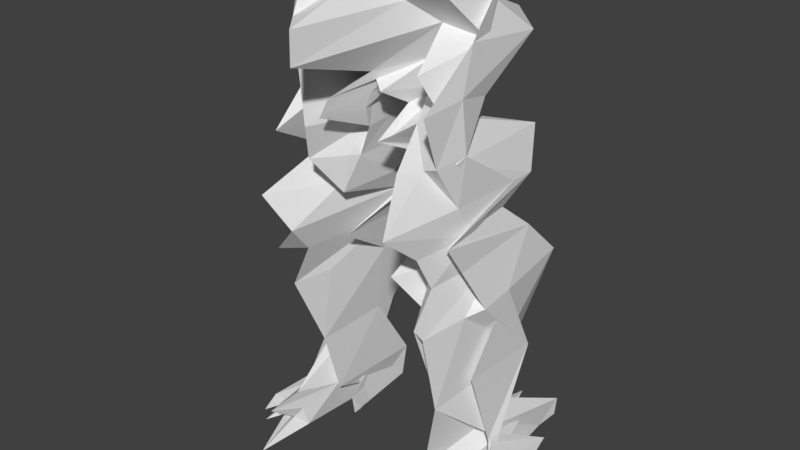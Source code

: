 # Source: botttom.obj.blend  (saved by Blender 2.77.0; exported with 4.5.12 LTS)
import bpy
from mathutils import Matrix  # noqa: F401  (used for matrix-valued properties, if any)

bpy.ops.wm.read_factory_settings(use_empty=True)
scene = bpy.context.scene
scene.name = 'Scene'

# ---- collections
col_collection_1 = bpy.data.collections.new('Collection 1'); scene.collection.children.link(col_collection_1)

# ---- world
world_world = bpy.data.worlds.new('World'); scene.world = world_world
world_world.color = (0.05088, 0.05088, 0.05088)
world_world.use_sun_shadow = False
world_world.sun_shadow_jitter_overblur = 0.0
world_world.cycles.sampling_method = 'MANUAL'

# ---- meshes
me_man_6_foot_tall_001 = bpy.data.meshes.new('man+6+foot+tall.001')
me_man_6_foot_tall_001.from_pydata([(1.347, 2.202, 1.541), (1.217, 3.406, 1.998), (0.7793, 3.265, -0.6943), (0.8672, 2.175, 1.507), (2.789, -0.7611, 0.9939), (3.076, -0.621, 0.4713), (2.789, 0.7157, 1.189), (2.666, 0.5253, -0.7431), (2.122, -0.7918, 2.376), (1.658, 0.4628, 0.9733), (1.259, 0.5346, 2.286), (1.816, -0.7289, 1.45), (4.293, -6.207, 2.526), (4.058, -6.108, 1.245), (3.455, -6.004, 2.195), (3.847, -6.219, 3.1), (3.294, -6.645, 4.358), (3.141, -6.343, -0.03507), (2.924, -6.155, -0.6114), (2.911, -6.619, 1.554), (4.112, -6.637, -0.11), (4.415, -6.652, 1.492), (4.054, -6.655, 2.552), (3.472, -6.653, -0.1484), (3.161, -5.798, -3.611), (3.113, -6.415, -3.583), (2.394, -6.388, -1.612), (2.458, -5.873, 0.1869), (2.123, 2.396, 3.617), (1.971, 3.664, 1.834), (2.547, -0.8337, 2.529), (2.356, 0.4138, 1.941), (1.982, -5.929, -3.406), (1.956, -6.536, -1.753), (2.549, -4.909, -1.547), (2.245, -5.162, -1.445), (2.351, -2.843, -2.437), (1.791, -2.883, -1.024), (2.006, -0.4976, -0.3838), (1.306, -0.6668, 0.9511), (1.316, 0.8197, -0.02802), (1.977, 0.9596, 0.2331), (1.476, 3.368, -0.01327), (1.748, 2.266, -1.198), (0.9568, 2.204, -1.059), (0.6939, 3.173, 0.03557), (2.364, -3.299, 0.3181), (2.07, -3.189, 1.422), (2.322, -5.392, 2.112), (2.087, -5.335, 1.027), (2.626, -6.525, -0.1743), (2.682, -5.84, 3.008), (2.518, -6.535, -0.3946), (3.356, -6.372, 0.3043), (3.537, -6.421, -2.359), (3.023, -6.576, 0.3161), (2.842, -6.505, -0.4784), (3.692, -5.636, 0.8533), (3.072, -5.553, -1.601), (3.826, -6.525, -0.9566), (3.211, -6.598, -0.5915), (3.001, -6.52, -2.89), (2.461, -6.542, 0.1144), (1.916, -6.526, 0.5534), (2.704, -3.197, 2.145), (2.651, -5.09, -1.041), (2.321, -6.527, 0.1311), (1.038, 4.437, 0.9555), (0.6446, 4.164, 1.461), (1.741, 4.94, 0.9706), (1.224, 4.48, -0.1308), (0.4879, 4.083, 1.111), (-0.001374, 5.597, -1.39), (0.4058, 5.665, -0.6163), (0.203, 5.147, -2.848), (0.006632, 5.775, -1.402), (2.216, 3.608, -2.851), (2.441, 2.39, -1.852), (0.9211, 5.217, -2.756), (0.3883, 4.74, -1.941), (0.5063, 5.795, -0.3227), (0.001603, 5.781, 1.549), (-0.005949, 5.521, 1.349), (0.3505, 5.326, 1.602), (0.8494, 5.268, 0.107), (0.4851, 4.827, -1.005), (0.001963, 6.625, 4.412), (0.9131, 6.841, -0.2313), (0.5962, 7.592, 0.8882), (0.002387, 7.55, 4.386), (1.462, 5.957, 1.503), (0.7813, 8.475, 1.468), (0.002247, 8.51, 1.383), (1.942, 4.81, 0.7984), (2.468, 3.859, 1.949), (2.64, 3.955, 0.9418), (2.543, 5.481, 1.028), (2.454, 5.371, 2.468), (1.735, 7.878, 0.7637), (2.24, 6.593, -0.4061), (0.002142, 6.571, 0.5519), (1.067, 6.61, -3.465), (0.001688, 7.407, -1.926), (0.6027, 7.397, -1.699), (0.001836, 8.094, -2.027), (0.7939, 8.044, -2.217), (1.777, 5.785, -1.689), (2.211, 6.373, -2.508), (2.364, 6.748, 0.4107), (2.331, 5.171, -0.2191), (2.248, 8.025, -0.8273), (1.841, 7.504, -1.077), (2.574, 2.523, 1.133), (2.716, 2.555, -1.176), (2.69, 2.512, -2.037), (2.598, 3.814, 1.313), (2.775, 1.654, 1.826), (2.637, 1.551, 0.6278), (2.229, 1.419, 2.413), (1.492, 1.342, -0.8981), (1.001, 1.389, -0.3632), (1.102, 1.588, -1.469), (1.857, 1.691, -0.2049), (2.491, 1.752, -1.01), (2.527, 1.003, -0.2002), (2.7, 0.8809, -2.06), (2.724, 1.73, 1.706), (0.01464, 5.542, 0.6937), (0.2499, 5.449, -1.696), (0.304, 4.679, 0.3995), (0.4432, 4.045, 1.837), (0.6513, 3.195, -0.1172), (0.7241, 2.176, -1.032), (0.8406, 1.465, -1.766), (1.086, 0.6378, 0.3171), (1.438, -0.6871, 0.7867), (1.851, -3.007, -1.373), (1.984, -5.321, -1.574), (2.178, -6.518, -2.373), (2.692, -6.57, -2.772), (3.143, -6.455, -1.831), (3.157, -5.122, -0.04963), (2.941, -3.089, -1.693), (2.761, -0.4276, -3.419), (3.039, -0.5227, -0.6973), (2.818, -2.593, -0.8567), (3.021, -2.94, -1.912), (3.041, -2.723, 0.9353), (3.081, -5.023, -0.5245), (3.281, -5.109, -0.2239), (3.188, -5.141, 0.2188), (-1.342, 2.202, 1.221), (-0.862, 2.176, 1.758), (-0.7745, 3.265, 1.653), (-1.212, 3.406, 2.701), (-2.785, -0.76, -0.7201), (-2.662, 0.5267, -0.3054), (-2.784, 0.7181, -1.628), (-3.071, -0.6193, -1.301), (-2.117, -0.7921, 2.576), (-1.811, -0.7291, 1.382), (-1.254, 0.5342, -0.8573), (-1.653, 0.4625, 2.41), (-4.289, -6.207, 1.577), (-3.843, -6.22, 1.544), (-3.453, -6.004, -0.2378), (-4.054, -6.108, -0.8803), (-3.289, -6.645, 0.4928), (-2.904, -6.62, 3.54), (-2.922, -6.155, 2.089), (-3.137, -6.343, 2.22), (-4.116, -6.633, -0.5345), (-3.464, -6.653, 0.4645), (-4.049, -6.655, 1.073), (-4.41, -6.647, 1.977), (-3.156, -5.798, -2.312), (-2.454, -5.873, -1.95), (-2.39, -6.388, -2.443), (-3.108, -6.416, -3.476), (-2.119, 2.396, 3.617), (-1.967, 3.664, -0.3792), (-2.354, 0.4151, 2.897), (-2.543, -0.8334, -0.4996), (-1.978, -5.929, 0.4154), (-1.952, -6.535, 0.04854), (-2.544, -4.909, -1.723), (-2.241, -5.161, -1.014), (-2.346, -2.841, -2.515), (-1.787, -2.883, -1.429), (-2.002, -0.4977, -0.3149), (-1.301, -0.6669, -3.028), (-1.973, 0.9621, -0.2566), (-1.311, 0.8197, -2.008), (-1.471, 3.37, -2.047), (-0.6894, 3.173, -1.607), (-0.9524, 2.204, -0.3602), (-1.743, 2.266, -2.865), (-2.359, -3.299, -1.138), (-2.065, -3.189, 1.478), (-2.356, -5.401, 0.6179), (-2.119, -5.341, 0.825), (-2.665, -6.523, 1.732), (-2.551, -6.545, -0.05689), (-2.719, -5.844, 1.885), (-3.396, -6.38, 1.145), (-2.828, -6.437, -2.284), (-3.053, -6.584, 0.3865), (-3.571, -6.425, -0.1869), (-3.021, -5.495, 2.969), (-3.672, -5.582, -1.327), (-3.838, -6.484, 2.465), (-3.279, -6.653, 0.1922), (-2.522, -6.578, -1.161), (-3.082, -6.56, -2.06), (-1.981, -6.579, 0.3022), (-2.751, -3.204, -0.2649), (-2.694, -5.095, 2.109), (-2.353, -6.529, -2.092), (-0.6396, 4.164, 0.2896), (-1.03, 4.438, 2.98), (-1.73, 4.94, 1.145), (-1.22, 4.48, -1.906), (-0.4831, 4.083, 0.2691), (-0.1923, 5.153, 0.3406), (-0.402, 5.665, -1.657), (-2.211, 3.608, 0.9346), (-2.437, 2.39, -1.423), (-0.3836, 4.74, 1.06), (-0.9205, 5.217, -0.5935), (-0.5042, 5.794, -0.3953), (-0.3541, 5.313, 2.803), (-0.8448, 5.268, 0.309), (-0.4808, 4.824, 2.999), (-0.5913, 7.592, 3.664), (-0.9087, 6.841, 1.557), (-1.453, 5.957, 2.709), (-0.7766, 8.476, 3.055), (-1.938, 4.81, -0.8016), (-2.464, 3.859, 2.658), (-2.45, 5.383, 1.072), (-2.539, 5.482, 1.847), (-2.636, 3.955, -1.55), (-1.73, 7.878, 2.361), (-2.236, 6.593, 0.004512), (-1.064, 6.61, -0.5837), (-0.5993, 7.397, -1.861), (-0.7899, 8.044, -0.3906), (-1.773, 5.785, -1.742), (-2.206, 6.373, 1.199), (-2.327, 5.171, 1.036), (-2.359, 6.748, 0.9755), (-2.243, 8.025, 1.189), (-1.837, 7.504, -2.471), (-2.57, 2.524, 0.1667), (-2.711, 2.555, -1.545), (-2.685, 2.512, -2.356), (-2.593, 3.814, -0.9655), (-2.634, 1.554, 0.8626), (-2.771, 1.655, -0.2231), (-1.488, 1.342, 3.186), (-2.23, 1.421, -0.6646), (-0.9963, 1.389, -0.9316), (-1.852, 1.691, -1.889), (-1.098, 1.588, -0.9909), (-2.487, 1.752, -0.8468), (-2.522, 1.003, -2.908), (-2.719, 1.73, 0.5445), (-2.696, 0.881, -2.498), (-0.1827, 5.112, 1.358), (-0.3, 4.674, 1.439), (-0.4384, 4.045, 1.141), (-0.6466, 3.195, 1.288), (-0.7195, 2.176, -0.2005), (-0.836, 1.465, -1.332), (-1.082, 0.6376, 1.447), (-1.433, -0.6873, -0.5729), (-1.847, -3.007, -0.7767), (-1.979, -5.322, -2.319), (-2.174, -6.518, -2.351), (-2.696, -6.571, -1.107), (-3.144, -6.453, -0.4501), (-3.149, -5.113, -0.8639), (-2.936, -3.087, 0.698), (-2.757, -0.4277, -0.3558), (-3.034, -0.5221, -1.9), (-2.814, -2.593, -3.587), (-3.037, -2.722, -0.4531), (-3.016, -2.938, -2.231), (-3.075, -5.022, -1.72), (-3.277, -5.109, 0.8422), (-3.184, -5.138, -1.559)], [], [(0, 1, 2, 3), (4, 5, 6, 7), (8, 9, 10, 11), (12, 13, 14, 15), (16, 17, 18, 19), (20, 21, 22, 23), (12, 21, 20, 13), (21, 12, 15, 22), (24, 25, 26, 27), (28, 29, 1, 0), (8, 30, 31, 9), (17, 15, 14, 18), (16, 22, 15, 17), (23, 22, 16, 19), (32, 27, 26, 33), (34, 27, 32, 35), (36, 34, 35, 37), (38, 36, 37, 39), (38, 39, 40, 41), (42, 43, 44, 45), (46, 8, 11, 47), (48, 46, 47, 49), (50, 51, 48, 52), (53, 54, 55, 56), (13, 57, 58, 14), (19, 18, 51, 50), (59, 20, 23, 60), (13, 20, 59, 57), (25, 61, 62, 26), (33, 63, 35, 32), (46, 64, 30, 8), (46, 48, 65, 64), (48, 51, 58, 65), (51, 18, 14, 58), (50, 60, 23, 19), (55, 52, 66, 56), (26, 62, 63, 33), (52, 48, 49, 66), (54, 59, 60, 55), (52, 55, 60, 50), (1, 67, 68, 2), (67, 1, 29, 69), (70, 42, 45, 71), (72, 73, 74, 75), (76, 77, 43, 42), (73, 78, 79, 74), (80, 81, 82, 83), (84, 80, 83, 85), (86, 87, 88, 89), (87, 80, 84, 90), (87, 86, 81, 80), (84, 67, 69, 90), (67, 84, 85, 68), (78, 70, 71, 79), (91, 92, 89, 88), (93, 76, 42, 70), (94, 95, 96, 97), (98, 91, 88, 87), (90, 99, 98, 87), (72, 100, 101, 73), (100, 102, 103, 101), (102, 104, 105, 103), (101, 106, 78, 73), (106, 93, 70, 78), (107, 108, 96, 109), (98, 99, 108, 110), (107, 111, 110, 108), (111, 107, 106, 101), (105, 111, 101, 103), (97, 99, 90, 69), (112, 113, 95, 94), (114, 115, 95, 113), (107, 109, 93, 106), (96, 108, 99, 97), (7, 6, 116, 117), (9, 31, 118, 119), (9, 119, 120, 10), (41, 40, 121, 122), (123, 124, 41, 122), (116, 6, 125, 126), (126, 114, 113, 116), (77, 123, 122, 43), (44, 43, 122, 121), (119, 0, 3, 120), (118, 28, 0, 119), (116, 113, 112, 117), (94, 97, 69, 29), (28, 112, 94, 29), (117, 112, 28, 118), (31, 7, 117, 118), (30, 4, 7, 31), (126, 125, 124, 123), (123, 77, 114, 126), (77, 76, 115, 114), (109, 115, 76, 93), (96, 95, 115, 109), (83, 82, 127, 128), (85, 83, 128, 129), (68, 85, 129, 130), (2, 68, 130, 131), (3, 2, 131, 132), (120, 3, 132, 133), (10, 120, 133, 134), (11, 10, 134, 135), (47, 11, 135, 136), (49, 47, 136, 137), (66, 49, 137, 138), (56, 66, 138, 139), (140, 53, 56, 139), (128, 127, 75, 74), (129, 128, 74, 79), (130, 129, 79, 71), (131, 130, 71, 45), (132, 131, 45, 44), (133, 132, 44, 121), (134, 133, 121, 40), (135, 134, 40, 39), (136, 135, 39, 37), (137, 136, 37, 35), (138, 137, 35, 63), (139, 138, 63, 62), (61, 140, 139, 62), (58, 57, 141, 65), (54, 141, 57, 59), (4, 30, 64, 142), (65, 141, 142, 64), (124, 143, 38, 41), (125, 6, 5, 144), (124, 125, 144, 143), (38, 143, 145, 36), (5, 146, 147, 144), (145, 148, 34, 36), (148, 24, 27, 34), (4, 142, 146, 5), (142, 141, 149, 146), (141, 54, 53, 149), (24, 148, 61, 25), (144, 147, 145, 143), (149, 53, 140, 150), (150, 140, 61, 148), (146, 149, 150, 147), (147, 150, 148, 145), (151, 152, 153, 154), (155, 156, 157, 158), (159, 160, 161, 162), (163, 164, 165, 166), (167, 168, 169, 170), (171, 172, 173, 174), (163, 166, 171, 174), (174, 173, 164, 163), (175, 176, 177, 178), (179, 151, 154, 180), (159, 162, 181, 182), (170, 169, 165, 164), (167, 170, 164, 173), (172, 168, 167, 173), (183, 184, 177, 176), (185, 186, 183, 176), (187, 188, 186, 185), (189, 190, 188, 187), (189, 191, 192, 190), (193, 194, 195, 196), (197, 198, 160, 159), (199, 200, 198, 197), (201, 202, 199, 203), (204, 205, 206, 207), (166, 165, 208, 209), (168, 201, 203, 169), (210, 211, 172, 171), (166, 209, 210, 171), (178, 177, 212, 213), (184, 183, 186, 214), (197, 159, 182, 215), (197, 215, 216, 199), (199, 216, 208, 203), (203, 208, 165, 169), (201, 168, 172, 211), (206, 205, 217, 202), (177, 184, 214, 212), (202, 217, 200, 199), (207, 206, 211, 210), (202, 201, 211, 206), (154, 153, 218, 219), (219, 220, 180, 154), (221, 222, 194, 193), (72, 75, 223, 224), (225, 193, 196, 226), (224, 223, 227, 228), (229, 230, 82, 81), (231, 232, 230, 229), (86, 89, 233, 234), (234, 235, 231, 229), (234, 229, 81, 86), (231, 235, 220, 219), (219, 218, 232, 231), (228, 227, 222, 221), (236, 233, 89, 92), (237, 221, 193, 225), (238, 239, 240, 241), (242, 234, 233, 236), (235, 234, 242, 243), (72, 224, 244, 100), (100, 244, 245, 102), (102, 245, 246, 104), (244, 224, 228, 247), (247, 228, 221, 237), (248, 249, 240, 250), (242, 251, 250, 243), (248, 250, 251, 252), (252, 244, 247, 248), (246, 245, 244, 252), (239, 220, 235, 243), (253, 238, 241, 254), (255, 254, 241, 256), (248, 247, 237, 249), (240, 239, 243, 250), (156, 257, 258, 157), (162, 259, 260, 181), (162, 161, 261, 259), (191, 262, 263, 192), (264, 262, 191, 265), (258, 266, 267, 157), (266, 258, 254, 255), (226, 196, 262, 264), (195, 263, 262, 196), (259, 261, 152, 151), (260, 259, 151, 179), (258, 257, 253, 254), (238, 180, 220, 239), (179, 180, 238, 253), (257, 260, 179, 253), (181, 260, 257, 156), (182, 181, 156, 155), (266, 264, 265, 267), (264, 266, 255, 226), (226, 255, 256, 225), (249, 237, 225, 256), (240, 249, 256, 241), (230, 268, 127, 82), (232, 269, 268, 230), (218, 270, 269, 232), (153, 271, 270, 218), (152, 272, 271, 153), (261, 273, 272, 152), (161, 274, 273, 261), (160, 275, 274, 161), (198, 276, 275, 160), (200, 277, 276, 198), (217, 278, 277, 200), (205, 279, 278, 217), (280, 279, 205, 204), (268, 223, 75, 127), (269, 227, 223, 268), (270, 222, 227, 269), (271, 194, 222, 270), (272, 195, 194, 271), (273, 263, 195, 272), (274, 192, 263, 273), (275, 190, 192, 274), (276, 188, 190, 275), (277, 186, 188, 276), (278, 214, 186, 277), (279, 212, 214, 278), (213, 212, 279, 280), (208, 216, 281, 209), (207, 210, 209, 281), (155, 282, 215, 182), (216, 215, 282, 281), (265, 191, 189, 283), (267, 284, 158, 157), (265, 283, 284, 267), (189, 187, 285, 283), (158, 284, 286, 287), (285, 187, 185, 288), (288, 185, 176, 175), (155, 158, 287, 282), (282, 287, 289, 281), (281, 289, 204, 207), (175, 178, 213, 288), (284, 283, 285, 286), (289, 290, 280, 204), (290, 288, 213, 280), (287, 286, 290, 289), (286, 285, 288, 290)])
me_man_6_foot_tall_001.use_remesh_preserve_volume = False
me_man_6_foot_tall_001.use_remesh_preserve_attributes = False
me_man_6_foot_tall_001.use_mirror_vertex_groups = False
me_man_6_foot_tall_001.update()

# ---- objects
ob_man_6_foot_tall_001 = bpy.data.objects.new('man+6+foot+tall.001', me_man_6_foot_tall_001)

# ---- transforms, parenting, visibility, modifiers, constraints
ob_man_6_foot_tall_001.location = (0.06527, 0.7067, -1.611)
ob_man_6_foot_tall_001.rotation_euler = (1.571, -0.0, 0.0)
ob_man_6_foot_tall_001.lineart.crease_threshold = 0.0

# ---- collection membership
col_collection_1.objects.link(ob_man_6_foot_tall_001)

# ---- scene / render settings (as saved in the file)
scene.frame_start = 1; scene.frame_end = 250; scene.frame_set(1)
scene.render.engine = 'BLENDER_EEVEE_NEXT'
scene.render.resolution_percentage = 50
scene.render.dither_intensity = 0.0
scene.cycles.use_denoising = False
scene.cycles.samples = 128
scene.cycles.sampling_pattern = 'TABULATED_SOBOL'
scene.cycles.light_sampling_threshold = 0.0
scene.cycles.use_adaptive_sampling = False
scene.cycles.use_light_tree = False
scene.cycles.blur_glossy = 0.0
scene.cycles.sample_clamp_indirect = 0.0
scene.view_settings.view_transform = 'Standard'
bpy.context.view_layer.update()

# ---- added for rendering (the .blend has no active camera and no usable light): camera, sun
cam_auto = bpy.data.cameras.new('AutoCamera')
cam_auto.lens = 50.0
cam_auto.sensor_width = 36.0
cam_auto.clip_end = 1000.0
ob_auto_camera = bpy.data.objects.new('AutoCamera', cam_auto)
scene.collection.objects.link(ob_auto_camera)
ob_auto_camera.location = (17.9182, -21.1147, 13.5968)
ob_auto_camera.rotation_euler = (1.09748, -7.21219e-08, 0.694738)
scene.camera = ob_auto_camera
light_auto_sun = bpy.data.lights.new('AutoSun', 'SUN')
light_auto_sun.energy = 3.0
light_auto_sun.angle = 0.0523599
ob_auto_sun = bpy.data.objects.new('AutoSun', light_auto_sun)
scene.collection.objects.link(ob_auto_sun)
ob_auto_sun.rotation_euler = (0.872665, 0.174533, 0.523599)
bpy.context.view_layer.update()
